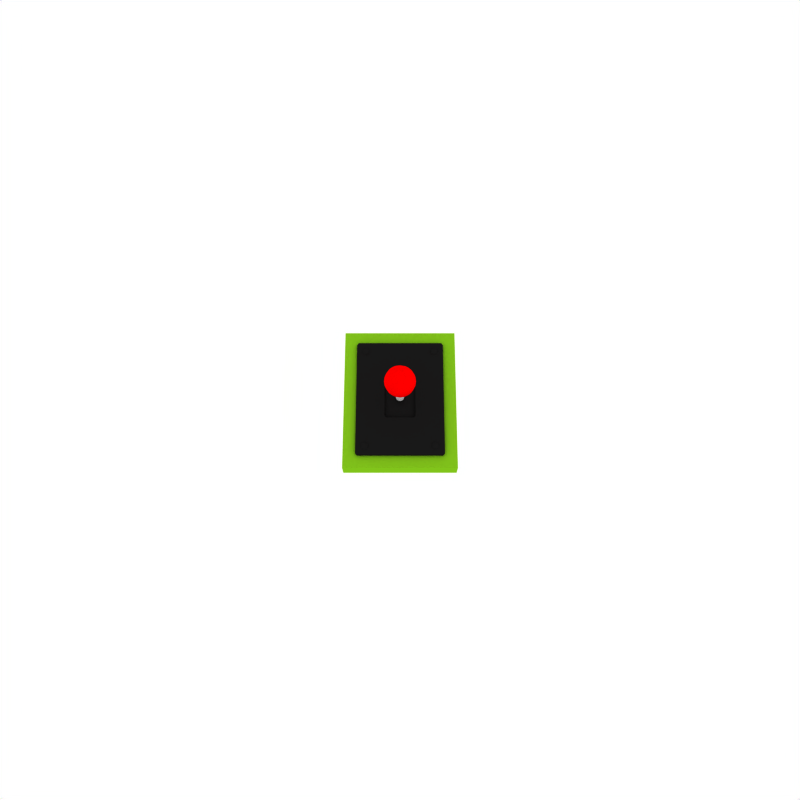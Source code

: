 # Source: shifter-4-speed.blend  (saved by Blender 2.43.0; exported with 4.5.12 LTS)
import bpy
from mathutils import Matrix  # noqa: F401  (used for matrix-valued properties, if any)

bpy.ops.wm.read_factory_settings(use_empty=True)
scene = bpy.context.scene
scene.name = 'Scene'

# ---- collections
col_collection_1 = bpy.data.collections.new('Collection 1'); scene.collection.children.link(col_collection_1)
col_collection_10 = bpy.data.collections.new('Collection 10'); scene.collection.children.link(col_collection_10)

# ---- materials (node trees are filled in below, after node groups)
mat_kl_green = bpy.data.materials.new('KL green')
mat_kl_green.alpha_threshold = 0.0
mat_kl_green.preview_render_type = 'FLAT'
mat_kl_green.diffuse_color = (0.4999, 0.76, 0.1064, 1.0)
mat_kl_green.roughness = 0.5
mat_kl_green.line_color = (0.0, 0.0, 0.0, 1.0)
mat_plastic_black_stip = bpy.data.materials.new('PLASTIC black stip')
mat_plastic_black_stip.alpha_threshold = 0.0
mat_plastic_black_stip.diffuse_color = (0.1, 0.1, 0.1, 1.0)
mat_plastic_black_stip.roughness = 0.5
mat_plastic_black_stip.specular_intensity = 1.0
mat_plastic_black_stip.line_color = (0.0, 0.0, 0.0, 1.0)
mat_plastic_black = bpy.data.materials.new('PLASTIC black')
mat_plastic_black.alpha_threshold = 0.0
mat_plastic_black.diffuse_color = (0.1, 0.1, 0.1, 1.0)
mat_plastic_black.roughness = 0.5
mat_plastic_black.specular_intensity = 2.0
mat_plastic_black.line_color = (0.0, 0.0, 0.0, 1.0)
mat_plastic_black_dull = bpy.data.materials.new('PLASTIC black dull')
mat_plastic_black_dull.alpha_threshold = 0.0
mat_plastic_black_dull.diffuse_color = (0.1, 0.1, 0.1, 1.0)
mat_plastic_black_dull.roughness = 0.5
mat_plastic_black_dull.specular_intensity = 2.0
mat_plastic_black_dull.line_color = (0.0, 0.0, 0.0, 1.0)
mat_4_speed = bpy.data.materials.new('4-speed')
mat_4_speed.alpha_threshold = 0.0
mat_4_speed.preview_render_type = 'CUBE'
mat_4_speed.diffuse_color = (0.1, 0.1, 0.1, 1.0)
mat_4_speed.roughness = 0.5
mat_4_speed.specular_intensity = 2.0
mat_4_speed.line_color = (0.0, 0.0, 0.0, 1.0)
mat_metal_chrome = bpy.data.materials.new('METAL chrome')
mat_metal_chrome.alpha_threshold = 0.0
mat_metal_chrome.diffuse_color = (1.0, 1.0, 1.0, 1.0)
mat_metal_chrome.specular_color = (0.5489, 0.5489, 0.5489)
mat_metal_chrome.roughness = 0.5
mat_metal_chrome.specular_intensity = 2.0
mat_metal_chrome.line_color = (0.0, 0.0, 0.0, 1.0)
mat_plastic_red = bpy.data.materials.new('PLASTIC red')
mat_plastic_red.alpha_threshold = 0.0
mat_plastic_red.diffuse_color = (1.0, 0.0, 0.0, 1.0)
mat_plastic_red.roughness = 0.5
mat_plastic_red.specular_intensity = 2.0
mat_plastic_red.line_color = (0.0, 0.0, 0.0, 1.0)

# ---- material node trees

# ---- world
world_world = bpy.data.worlds.new('World'); scene.world = world_world
world_world.color = (1.0, 1.0, 1.0)
world_world.use_sun_shadow = False
world_world.sun_shadow_jitter_overblur = 0.0
world_world.cycles.sampling_method = 'MANUAL'
world_world.cycles.sample_map_resolution = 256

# ---- cameras
cam_camera = bpy.data.cameras.new('Camera')
cam_camera.passepartout_alpha = 0.2
cam_camera.clip_end = 100.0
cam_camera.lens = 35.0
cam_camera.ortho_scale = 7.314
cam_camera.show_limits = True
cam_camera.show_passepartout = False
cam_camera.show_safe_areas = True
cam_camera.dof.focus_distance = 0.0
cam_camera.dof.aperture_fstop = 128.0

# ---- lights
light_lamp_002 = bpy.data.lights.new('Lamp.002', 'POINT')
light_lamp_002.transmission_factor = 0.0
light_lamp_002.use_shadow = False
light_lamp_002.energy = 40.0
light_lamp_002.shadow_buffer_clip_start = 0.5
light_lamp_002.shadow_soft_size = 1.0
light_lamp_002.shadow_maximum_resolution = 0.006
light_lamp_002.use_absolute_resolution = True
light_lamp_002.cycles.use_multiple_importance_sampling = False
light_lamp_001 = bpy.data.lights.new('Lamp.001', 'POINT')
light_lamp_001.transmission_factor = 0.0
light_lamp_001.use_shadow = False
light_lamp_001.energy = 40.0
light_lamp_001.shadow_buffer_clip_start = 0.5
light_lamp_001.shadow_soft_size = 1.0
light_lamp_001.shadow_maximum_resolution = 0.006
light_lamp_001.use_absolute_resolution = True
light_lamp_001.cycles.use_multiple_importance_sampling = False
light_lamp = bpy.data.lights.new('Lamp', 'POINT')
light_lamp.transmission_factor = 0.0
light_lamp.energy = 70.0
light_lamp.shadow_buffer_clip_start = 0.5
light_lamp.shadow_soft_size = 1.0
light_lamp.shadow_maximum_resolution = 0.006
light_lamp.use_absolute_resolution = True
light_lamp.cycles.use_multiple_importance_sampling = False

# ---- meshes
me_cube_001 = bpy.data.meshes.new('Cube.001')
me_cube_001.from_pydata([(1.0, 1.0, -0.122), (1.0, -1.0, -0.122), (-1.0, -1.0, -0.122), (-1.0, 1.0, -0.122), (1.0, 1.0, 0.0), (1.0, -1.0, 0.0), (-1.0, -1.0, 0.0), (-1.0, 1.0, 0.0), (0.3862, 0.3862, 0.0), (-0.3862, 0.3862, 0.0), (-0.3862, -0.3862, 0.0), (0.3862, -0.3862, 0.0)], [], [(0, 1, 2, 3), (0, 4, 5, 1), (1, 5, 6, 2), (2, 6, 7, 3), (4, 0, 3, 7), (4, 7, 9, 8), (7, 6, 10, 9), (6, 5, 11, 10), (5, 4, 8, 11), (8, 9, 10, 11)])
me_cube_001.polygons.foreach_set('material_index', [0, 0, 0, 0, 0, 0, 0, 0, 0, 1])
me_cube_001.materials.append(mat_kl_green)
me_cube_001.materials.append(mat_plastic_black_stip)
me_cube_001.use_remesh_preserve_volume = False
me_cube_001.use_remesh_preserve_attributes = False
me_cube_001.use_mirror_vertex_groups = False
me_cube_001.update()
me_arcade_joystick_001 = bpy.data.meshes.new('arcade joystick.001')
me_arcade_joystick_001.from_pydata([(-0.222, 0.3256, 0.01102), (-0.2144, 0.318, 0.006607), (-0.2094, 0.313, -9.313e-10), (-0.231, 0.304, -9.313e-10), (-0.231, 0.3112, 0.006607), (-0.231, 0.3219, 0.01102), (-0.2399, 0.3256, 0.01102), (-0.2475, 0.318, 0.006607), (-0.2526, 0.313, -9.313e-10), (-0.2615, 0.3346, 0.0), (-0.2544, 0.3346, 0.006607), (-0.2436, 0.3346, 0.01102), (-0.231, 0.3346, 0.01257), (-0.2399, 0.3435, 0.01102), (-0.2475, 0.3511, 0.006607), (-0.2526, 0.3562, 9.313e-10), (-0.231, 0.3652, 9.313e-10), (-0.231, 0.358, 0.006607), (-0.231, 0.3472, 0.01102), (-0.222, 0.3435, 0.01102), (-0.2144, 0.3511, 0.006607), (-0.2094, 0.3562, 9.313e-10), (-0.2004, 0.3346, 0.0), (-0.2076, 0.3346, 0.006607), (-0.2183, 0.3346, 0.01102), (0.2436, 0.3346, 0.01102), (0.2544, 0.3346, 0.006607), (0.2615, 0.3346, 0.0), (0.2526, 0.3562, 9.313e-10), (0.2475, 0.3511, 0.006607), (0.2399, 0.3435, 0.01102), (0.231, 0.3472, 0.01102), (0.231, 0.358, 0.006607), (0.231, 0.3652, 9.313e-10), (0.2094, 0.3562, 9.313e-10), (0.2144, 0.3511, 0.006607), (0.222, 0.3435, 0.01102), (0.231, 0.3346, 0.01257), (0.2183, 0.3346, 0.01102), (0.2076, 0.3346, 0.006607), (0.2004, 0.3346, 0.0), (0.2094, 0.313, -9.313e-10), (0.2144, 0.318, 0.006607), (0.222, 0.3256, 0.01102), (0.231, 0.3219, 0.01102), (0.231, 0.3112, 0.006607), (0.231, 0.304, -9.313e-10), (0.2526, 0.313, -9.313e-10), (0.2475, 0.318, 0.006607), (0.2399, 0.3256, 0.01102), (0.2399, -0.3435, 0.01102), (0.2475, -0.3511, 0.006607), (0.2526, -0.3562, -9.313e-10), (0.231, -0.3652, -9.313e-10), (0.231, -0.358, 0.006607), (0.231, -0.3472, 0.01102), (0.222, -0.3435, 0.01102), (0.2144, -0.3511, 0.006607), (0.2094, -0.3562, -9.313e-10), (0.2004, -0.3346, 0.0), (0.2076, -0.3346, 0.006607), (0.2183, -0.3346, 0.01102), (0.231, -0.3346, 0.01257), (0.222, -0.3256, 0.01102), (0.2144, -0.318, 0.006607), (0.2094, -0.313, 9.313e-10), (0.231, -0.304, 9.313e-10), (0.231, -0.3112, 0.006607), (0.231, -0.3219, 0.01102), (0.2399, -0.3256, 0.01102), (0.2475, -0.318, 0.006607), (0.2526, -0.313, 9.313e-10), (0.2615, -0.3346, 0.0), (0.2544, -0.3346, 0.006607), (0.2436, -0.3346, 0.01102), (-0.2183, -0.3346, 0.01102), (-0.2076, -0.3346, 0.006607), (-0.2004, -0.3346, 0.0), (-0.2094, -0.313, 9.313e-10), (-0.2144, -0.318, 0.006607), (-0.222, -0.3256, 0.01102), (-0.231, -0.3219, 0.01102), (-0.231, -0.3112, 0.006607), (-0.231, -0.304, 9.313e-10), (-0.2526, -0.313, 9.313e-10), (-0.2475, -0.318, 0.006607), (-0.2399, -0.3256, 0.01102), (-0.231, -0.3346, 0.01257), (-0.2436, -0.3346, 0.01102), (-0.2544, -0.3346, 0.006607), (-0.2615, -0.3346, 0.0), (-0.2526, -0.3562, -9.313e-10), (-0.2475, -0.3511, 0.006607), (-0.2399, -0.3435, 0.01102), (-0.231, -0.3472, 0.01102), (-0.231, -0.358, 0.006607), (-0.231, -0.3652, -9.313e-10), (-0.2094, -0.3562, -9.313e-10), (-0.2144, -0.3511, 0.006607), (-0.222, -0.3435, 0.01102)], [], [(1, 2, 22, 23), (0, 1, 23, 24), (0, 24, 12), (5, 0, 12), (0, 5, 4, 1), (3, 2, 1, 4), (7, 8, 3, 4), (6, 7, 4, 5), (12, 6, 5), (11, 6, 12), (10, 7, 6, 11), (9, 8, 7, 10), (14, 15, 9, 10), (13, 14, 10, 11), (12, 13, 11), (18, 13, 12), (17, 14, 13, 18), (16, 15, 14, 17), (20, 21, 16, 17), (19, 20, 17, 18), (12, 19, 18), (24, 19, 12), (19, 24, 23, 20), (22, 21, 20, 23), (27, 28, 29, 26), (30, 25, 26, 29), (25, 30, 37), (37, 30, 31), (30, 29, 32, 31), (29, 28, 33, 32), (33, 34, 35, 32), (32, 35, 36, 31), (31, 36, 37), (37, 36, 38), (36, 35, 39, 38), (35, 34, 40, 39), (40, 41, 42, 39), (39, 42, 43, 38), (38, 43, 37), (37, 43, 44), (43, 42, 45, 44), (42, 41, 46, 45), (46, 47, 48, 45), (45, 48, 49, 44), (44, 49, 37), (49, 25, 37), (26, 25, 49, 48), (48, 47, 27, 26), (51, 52, 72, 73), (73, 74, 50, 51), (50, 74, 62), (55, 50, 62), (54, 51, 50, 55), (53, 52, 51, 54), (57, 58, 53, 54), (56, 57, 54, 55), (62, 56, 55), (61, 56, 62), (60, 57, 56, 61), (59, 58, 57, 60), (64, 65, 59, 60), (63, 64, 60, 61), (62, 63, 61), (68, 63, 62), (67, 64, 63, 68), (66, 65, 64, 67), (70, 71, 66, 67), (69, 70, 67, 68), (62, 69, 68), (74, 69, 62), (69, 74, 73, 70), (72, 71, 70, 73), (77, 78, 79, 76), (80, 75, 76, 79), (75, 80, 87), (87, 80, 81), (80, 79, 82, 81), (79, 78, 83, 82), (83, 84, 85, 82), (82, 85, 86, 81), (81, 86, 87), (87, 86, 88), (86, 85, 89, 88), (85, 84, 90, 89), (90, 91, 92, 89), (89, 92, 93, 88), (88, 93, 87), (87, 93, 94), (93, 92, 95, 94), (92, 91, 96, 95), (96, 97, 98, 95), (95, 98, 99, 94), (94, 99, 87), (99, 75, 87), (76, 75, 99, 98), (98, 97, 77, 76)])
me_arcade_joystick_001.polygons.foreach_set('use_smooth', [True] * 96)
me_arcade_joystick_001.polygons.foreach_set('material_index', [2, 2, 2, 2, 2, 2, 2, 2, 2, 2, 2, 2, 2, 2, 2, 2, 2, 2, 2, 2, 2, 2, 2, 2, 2, 2, 2, 2, 2, 2, 2, 2, 2, 2, 2, 2, 2, 2, 2, 2, 2, 2, 2, 2, 2, 2, 2, 2, 2, 2, 2, 2, 2, 2, 2, 2, 2, 2, 2, 2, 2, 2, 2, 2, 2, 2, 2, 2, 2, 2, 2, 2, 2, 2, 2, 2, 2, 2, 2, 2, 2, 2, 2, 2, 2, 2, 2, 2, 2, 2, 2, 2, 2, 2, 2, 2])
me_arcade_joystick_001.materials.append(mat_plastic_black)
me_arcade_joystick_001.materials.append(mat_plastic_black_stip)
me_arcade_joystick_001.materials.append(mat_plastic_black_dull)
me_arcade_joystick_001.use_remesh_preserve_volume = False
me_arcade_joystick_001.use_remesh_preserve_attributes = False
me_arcade_joystick_001.use_mirror_vertex_groups = False
me_arcade_joystick_001.update()
me_plate = bpy.data.meshes.new('plate')
me_plate.from_pydata([(-0.9652, 1.0, 2.0), (0.9652, 1.0, 2.0), (-1.0, -0.9652, 2.0), (-1.0, 0.9652, 2.0), (0.9652, -1.0, 2.0), (-0.9652, -1.0, 2.0), (1.0, 0.9652, 2.0), (1.0, -0.9652, 2.0), (-0.316, 0.3515, 2.0), (-0.3515, 0.316, 2.0), (-0.3515, -0.316, 2.0), (-0.316, -0.3515, 2.0), (0.316, 0.3515, 2.0), (0.3515, 0.316, 2.0), (0.316, -0.3515, 2.0), (0.3515, -0.316, 2.0), (0.3515, -0.316, 0.0), (0.316, -0.3515, 0.0), (0.3515, 0.316, 0.0), (0.316, 0.3515, 0.0), (-0.316, -0.3515, 0.0), (-0.3515, -0.316, 0.0), (-0.3515, 0.316, 0.0), (-0.316, 0.3515, 0.0), (1.0, -0.9652, 0.0), (1.0, 0.9652, 0.0), (-0.9652, -1.0, 0.0), (0.9652, -1.0, 0.0), (-1.0, 0.9652, 0.0), (-1.0, -0.9652, 0.0), (0.9652, 1.0, 0.0), (-0.9652, 1.0, 0.0)], [], [(0, 3, 9, 8), (2, 5, 11, 10), (6, 1, 12, 13), (4, 7, 15, 14), (1, 0, 8, 12), (3, 2, 10, 9), (5, 4, 14, 11), (7, 6, 13, 15), (15, 13, 18, 16), (6, 7, 24, 25), (11, 14, 17, 20), (4, 5, 26, 27), (9, 10, 21, 22), (2, 3, 28, 29), (12, 8, 23, 19), (0, 1, 30, 31), (14, 15, 16, 17), (7, 4, 27, 24), (13, 12, 19, 18), (1, 6, 25, 30), (10, 11, 20, 21), (5, 2, 29, 26), (8, 9, 22, 23), (3, 0, 31, 28), (22, 28, 31, 23), (20, 26, 29, 21), (19, 30, 25, 18), (16, 24, 27, 17), (23, 31, 30, 19), (21, 29, 28, 22), (17, 27, 26, 20), (18, 25, 24, 16)])
me_plate.materials.append(mat_4_speed)
me_plate.use_remesh_preserve_volume = False
me_plate.use_remesh_preserve_attributes = False
me_plate.use_mirror_vertex_groups = False
me_plate.update()
me_arcade_joystick = bpy.data.meshes.new('arcade joystick')
me_arcade_joystick.from_pydata([(0.1103, 2.802e-06, 0.3933), (0.04932, -0.0798, 0.4513), (0.04932, 0.03049, 0.4872), (0.04932, 0.09865, 0.3933), (0.04932, 0.03049, 0.2995), (0.04932, -0.0798, 0.3354), (-0.04932, -0.03048, 0.4872), (-0.04932, 0.07981, 0.4513), (-0.04932, 0.07981, 0.3354), (-0.04932, -0.03048, 0.2995), (-0.04932, -0.09865, 0.3933), (-0.1103, 2.802e-06, 0.3933), (0.09382, -0.04691, 0.4274), (0.09382, 0.01792, 0.4485), (0.05798, -0.02899, 0.4826), (0.09382, -0.04691, 0.3593), (0.05798, -0.09382, 0.3933), (0.09382, 0.05799, 0.3933), (0.05798, 0.0759, 0.4485), (0.09382, 0.01792, 0.3382), (0.05798, 0.0759, 0.3382), (0.05798, -0.02899, 0.3041), (1.054e-07, -0.1049, 0.3593), (1.054e-07, -0.1049, 0.4274), (1.054e-07, -0.06483, 0.4826), (1.054e-07, 2.802e-06, 0.5036), (1.054e-07, 0.06483, 0.4826), (1.054e-07, 0.1049, 0.4274), (1.054e-07, 0.1049, 0.3593), (1.054e-07, 0.06483, 0.3041), (1.054e-07, 2.802e-06, 0.2831), (1.054e-07, -0.06483, 0.3041), (-0.05798, -0.0759, 0.4485), (-0.05798, 0.029, 0.4826), (-0.05798, 0.09382, 0.3933), (-0.05798, 0.029, 0.3041), (-0.05798, -0.0759, 0.3382), (-0.09382, -0.05798, 0.3933), (-0.09382, -0.01791, 0.4485), (-0.09382, 0.04691, 0.4274), (-0.09382, 0.04691, 0.3593), (-0.09382, -0.01791, 0.3382), (6.423e-08, 0.03311, 0.314), (-0.02341, 0.02342, 0.314), (-0.03311, 1.723e-06, 0.314), (-0.02341, -0.02341, 0.314), (6.423e-08, -0.03311, 0.314), (0.02341, -0.02341, 0.314), (0.03311, 1.723e-06, 0.314), (0.02341, 0.02342, 0.314), (6.423e-08, 0.03311, 0.103), (-0.02341, 0.02342, 0.103), (-0.03311, 1.723e-06, 0.103), (-0.02341, -0.02341, 0.103), (6.423e-08, -0.03311, 0.103), (0.02341, -0.02341, 0.103), (0.03311, 1.723e-06, 0.103), (0.02341, 0.02342, 0.103), (5.439e-08, 0.02804, 0.09583), (0.01983, 0.01983, 0.09583), (-0.01983, 0.01983, 0.09583), (-0.02804, 1.459e-06, 0.09583), (-0.01983, -0.01983, 0.09583), (5.439e-08, -0.02804, 0.09583), (0.01983, -0.01983, 0.09583), (0.02804, 1.459e-06, 0.09583), (0.02341, 0.02342, 0.1104), (6.423e-08, 0.03311, 0.1104), (-0.02341, 0.02342, 0.1104), (-0.03311, 1.723e-06, 0.1104), (-0.02341, -0.02341, 0.1104), (6.423e-08, -0.03311, 0.1104), (0.02341, -0.02341, 0.1104), (0.03311, 1.723e-06, 0.1104), (0.02804, 1.459e-06, 0.0), (0.01983, -0.01983, 0.0), (5.439e-08, -0.02804, 0.0), (-0.01983, -0.01983, 0.0), (-0.02804, 1.459e-06, 0.0), (-0.01983, 0.01983, 0.0), (0.01983, 0.01983, 0.0), (5.439e-08, 0.02804, 0.0), (0.02804, 1.459e-06, 0.09583), (0.01983, -0.01983, 0.09583), (5.439e-08, -0.02804, 0.09583), (-0.01983, -0.01983, 0.09583), (-0.02804, 1.459e-06, 0.09583), (-0.01983, 0.01983, 0.09583), (0.01983, 0.01983, 0.09583), (5.439e-08, 0.02804, 0.09583)], [], [(12, 14, 13), (12, 15, 16), (13, 18, 17), (17, 20, 19), (19, 21, 15), (16, 22, 23), (14, 24, 25), (18, 26, 27), (20, 28, 29), (21, 30, 31), (23, 32, 24), (25, 33, 26), (27, 34, 28), (29, 35, 30), (31, 36, 22), (32, 37, 38), (33, 38, 39), (34, 39, 40), (35, 40, 41), (36, 41, 37), (9, 41, 36), (11, 37, 41), (10, 36, 37), (8, 40, 35), (11, 41, 40), (9, 35, 41), (7, 39, 34), (11, 40, 39), (8, 34, 40), (6, 38, 33), (11, 39, 38), (7, 33, 39), (10, 37, 32), (11, 38, 37), (6, 32, 38), (5, 31, 22), (10, 22, 36), (9, 36, 31), (4, 29, 30), (9, 30, 35), (8, 35, 29), (3, 27, 28), (8, 28, 34), (7, 34, 27), (2, 25, 26), (7, 26, 33), (6, 33, 25), (1, 23, 24), (6, 24, 32), (10, 32, 23), (4, 30, 21), (9, 31, 30), (5, 21, 31), (3, 28, 20), (8, 29, 28), (4, 20, 29), (2, 26, 18), (7, 27, 26), (3, 18, 27), (1, 24, 14), (6, 25, 24), (2, 14, 25), (5, 22, 16), (10, 23, 22), (1, 16, 23), (0, 19, 15), (5, 15, 21), (4, 21, 19), (0, 17, 19), (4, 19, 20), (3, 20, 17), (0, 13, 17), (3, 17, 18), (2, 18, 13), (0, 15, 12), (5, 16, 15), (1, 12, 16), (0, 12, 13), (2, 13, 14), (1, 14, 12), (42, 49, 66, 67), (43, 42, 67, 68), (51, 52, 69, 68), (52, 53, 70, 69), (53, 54, 71, 70), (54, 55, 72, 71), (55, 56, 73, 72), (56, 57, 66, 73), (50, 57, 59, 58), (51, 50, 58, 60), (52, 51, 60, 61), (53, 52, 61, 62), (54, 53, 62, 63), (55, 54, 63, 64), (56, 55, 64, 65), (57, 56, 65, 59), (66, 49, 48, 73), (73, 48, 47, 72), (72, 47, 46, 71), (71, 46, 45, 70), (70, 45, 44, 69), (69, 44, 43, 68), (67, 50, 51, 68), (66, 57, 50, 67), (88, 82, 74, 80), (82, 83, 75, 74), (83, 84, 76, 75), (84, 85, 77, 76), (85, 86, 78, 77), (86, 87, 79, 78), (87, 89, 81, 79), (89, 88, 80, 81)])
me_arcade_joystick.polygons.foreach_set('use_smooth', [True] * 112)
me_arcade_joystick.polygons.foreach_set('material_index', [2, 2, 2, 2, 2, 2, 2, 2, 2, 2, 2, 2, 2, 2, 2, 2, 2, 2, 2, 2, 2, 2, 2, 2, 2, 2, 2, 2, 2, 2, 2, 2, 2, 2, 2, 2, 2, 2, 2, 2, 2, 2, 2, 2, 2, 2, 2, 2, 2, 2, 2, 2, 2, 2, 2, 2, 2, 2, 2, 2, 2, 2, 2, 2, 2, 2, 2, 2, 2, 2, 2, 2, 2, 2, 2, 2, 2, 2, 2, 2, 0, 0, 0, 0, 0, 0, 0, 0, 0, 0, 0, 0, 0, 0, 0, 0, 0, 0, 0, 0, 0, 0, 0, 0, 1, 1, 1, 1, 1, 1, 1, 1])
me_arcade_joystick.materials.append(mat_metal_chrome)
me_arcade_joystick.materials.append(mat_plastic_black_dull)
me_arcade_joystick.materials.append(mat_plastic_red)
me_arcade_joystick.use_remesh_preserve_volume = False
me_arcade_joystick.use_remesh_preserve_attributes = False
me_arcade_joystick.use_mirror_vertex_groups = False
me_arcade_joystick.update()

# ---- objects
ob_cube_001 = bpy.data.objects.new('Cube.001', me_cube_001)
ob_arcade_joystick_001 = bpy.data.objects.new('arcade joystick.001', me_arcade_joystick_001)
ob_plate = bpy.data.objects.new('plate', me_plate)
ob_arcade_joystick = bpy.data.objects.new('arcade joystick', me_arcade_joystick)
ob_lamp_002 = bpy.data.objects.new('Lamp.002', light_lamp_002)
ob_lamp_001 = bpy.data.objects.new('Lamp.001', light_lamp_001)
ob_lamp = bpy.data.objects.new('Lamp', light_lamp)
ob_camera = bpy.data.objects.new('Camera', cam_camera)

# ---- transforms, parenting, visibility, modifiers, constraints
ob_cube_001.location = (0.0, 0.0, 0.0)
ob_cube_001.scale = (0.375, 0.479, 1.0)
ob_cube_001.lock_rotations_4d = False
ob_cube_001.empty_display_type = 'ARROWS'
ob_cube_001.color = (0.0, 0.0, 0.0, 1.0)
ob_cube_001.lineart.crease_threshold = 0.0
ob_arcade_joystick_001.location = (2.98e-08, -1.49e-07, 0.018)
ob_arcade_joystick_001.lock_rotations_4d = False
ob_arcade_joystick_001.empty_display_type = 'ARROWS'
ob_arcade_joystick_001.color = (0.0, 0.0, 0.0, 1.0)
ob_arcade_joystick_001.lineart.crease_threshold = 0.0
_vg = ob_arcade_joystick_001.vertex_groups.new(name='ring')
_vg = ob_arcade_joystick_001.vertex_groups.new(name='button')
_vg = ob_arcade_joystick_001.vertex_groups.new(name='joystick mounts')
_vg = ob_arcade_joystick_001.vertex_groups.new(name='joystick ring')
_vg = ob_arcade_joystick_001.vertex_groups.new(name='joystick')
_m = ob_arcade_joystick_001.modifiers.new('Subsurf', 'SUBSURF')
_m.uv_smooth = 'PRESERVE_CORNERS'
_m.quality = 1
_m.render_levels = 1
_m.show_only_control_edges = False
ob_plate.location = (0.0, 0.0, 0.0)
ob_plate.scale = (0.292, 0.396, 0.009)
ob_plate.lock_rotations_4d = False
ob_plate.empty_display_type = 'ARROWS'
ob_plate.color = (0.0, 0.0, 0.0, 1.0)
ob_plate.lineart.crease_threshold = 0.0
ob_arcade_joystick.location = (0.0, 0.0, -0.0774)
ob_arcade_joystick.lock_rotations_4d = False
ob_arcade_joystick.empty_display_type = 'ARROWS'
ob_arcade_joystick.color = (0.0, 0.0, 0.0, 1.0)
ob_arcade_joystick.lineart.crease_threshold = 0.0
_vg = ob_arcade_joystick.vertex_groups.new(name='ring')
_vg = ob_arcade_joystick.vertex_groups.new(name='button')
_vg = ob_arcade_joystick.vertex_groups.new(name='joystick mounts')
_vg = ob_arcade_joystick.vertex_groups.new(name='joystick ring')
_vg = ob_arcade_joystick.vertex_groups.new(name='joystick')
_m = ob_arcade_joystick.modifiers.new('Subsurf', 'SUBSURF')
_m.uv_smooth = 'PRESERVE_CORNERS'
_m.quality = 1
_m.render_levels = 1
_m.show_only_control_edges = False
ob_lamp_002.location = (0.0, -10.0, 2.739)
ob_lamp_002.lock_rotations_4d = False
ob_lamp_002.empty_display_type = 'ARROWS'
ob_lamp_002.color = (0.0, 0.0, 0.0, 1.0)
ob_lamp_002.lineart.crease_threshold = 0.0
ob_lamp_001.location = (10.0, -10.0, 8.263)
ob_lamp_001.lock_rotations_4d = False
ob_lamp_001.empty_display_type = 'ARROWS'
ob_lamp_001.color = (0.0, 0.0, 0.0, 1.0)
ob_lamp_001.lineart.crease_threshold = 0.0
ob_lamp.location = (-15.0, -15.0, 13.26)
ob_lamp.lock_rotations_4d = False
ob_lamp.empty_display_type = 'ARROWS'
ob_lamp.color = (0.0, 0.0, 0.0, 1.0)
ob_lamp.lineart.crease_threshold = 0.0
ob_camera.location = (-3.555e-16, -1.791, 4.891)
ob_camera.rotation_euler = (0.3491, 7.594e-17, 1.339e-17)
ob_camera.lock_rotations_4d = False
ob_camera.empty_display_type = 'ARROWS'
ob_camera.color = (0.0, 0.0, 0.0, 1.0)
ob_camera.lineart.crease_threshold = 0.0

# ---- collection membership
col_collection_1.objects.link(ob_cube_001)
col_collection_1.objects.link(ob_arcade_joystick_001)
col_collection_1.objects.link(ob_plate)
col_collection_1.objects.link(ob_arcade_joystick)
col_collection_10.objects.link(ob_lamp_002)
col_collection_10.objects.link(ob_lamp_001)
col_collection_10.objects.link(ob_lamp)
col_collection_10.objects.link(ob_camera)

# ---- scene / render settings (as saved in the file)
scene.camera = ob_camera
scene.frame_start = 1; scene.frame_end = 250; scene.frame_set(1)
scene.render.engine = 'BLENDER_EEVEE_NEXT'
scene.render.image_settings.color_mode = 'RGB'
scene.render.image_settings.quality = 100
scene.render.image_settings.compression = 100
scene.render.image_settings.exr_codec = 'RLE'
scene.render.resolution_x = 800
scene.render.resolution_y = 800
scene.render.resolution_percentage = 75
scene.render.pixel_aspect_x = 100.0
scene.render.pixel_aspect_y = 100.0
scene.render.fps = 30
scene.render.dither_intensity = 0.0
scene.render.use_compositing = False
scene.render.use_sequencer = False
scene.render.bake_margin = 2
scene.render.bake_bias = 0.0
scene.render.use_stamp_time = False
scene.render.use_stamp_date = False
scene.render.use_stamp_frame = False
scene.render.use_stamp_camera = False
scene.render.use_stamp_scene = False
scene.render.use_stamp_filename = False
scene.render.use_stamp_render_time = False
scene.render.stamp_font_size = 0
scene.cycles.use_denoising = False
scene.cycles.samples = 10
scene.cycles.sampling_pattern = 'TABULATED_SOBOL'
scene.cycles.light_sampling_threshold = 0.0
scene.cycles.use_adaptive_sampling = False
scene.cycles.use_light_tree = False
scene.cycles.blur_glossy = 0.0
scene.cycles.volume_bounces = 1
scene.cycles.pixel_filter_type = 'GAUSSIAN'
scene.cycles.sample_clamp_indirect = 0.0
scene.view_settings.view_transform = 'Raw'
bpy.context.view_layer.update()
